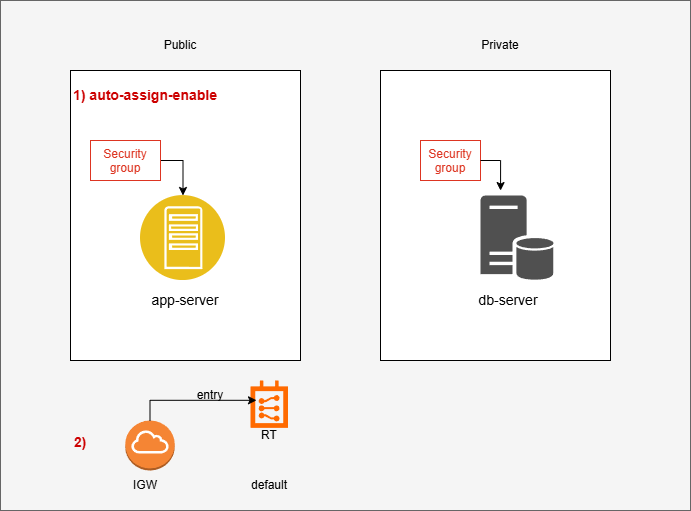

The diagram above was exported from draw.io. Its source (the exported page's mxGraphModel, read from the mxfile embedded in the PNG):
<mxGraphModel dx="1030" dy="562" grid="1" gridSize="10" guides="1" tooltips="1" connect="1" arrows="1" fold="1" page="1" pageScale="1" pageWidth="850" pageHeight="1100" math="0" shadow="0">
  <root>
    <mxCell id="0" />
    <mxCell id="1" parent="0" />
    <mxCell id="QU3Yj_LRtvIFElcsHeLh-2" parent="1" style="whiteSpace=wrap;html=1;rounded=0;fillColor=#f5f5f5;strokeColor=#666666;fontColor=#333333;" value="" vertex="1">
      <mxGeometry height="510" width="690" x="50" y="30" as="geometry" />
    </mxCell>
    <mxCell id="QU3Yj_LRtvIFElcsHeLh-4" parent="1" style="rounded=0;whiteSpace=wrap;html=1;direction=south;" value="" vertex="1">
      <mxGeometry height="290" width="230" x="120" y="100" as="geometry" />
    </mxCell>
    <mxCell id="QU3Yj_LRtvIFElcsHeLh-6" parent="1" style="rounded=0;whiteSpace=wrap;html=1;direction=south;" value="" vertex="1">
      <mxGeometry height="290" width="230" x="430" y="100" as="geometry" />
    </mxCell>
    <mxCell id="QU3Yj_LRtvIFElcsHeLh-8" parent="1" style="text;html=1;whiteSpace=wrap;strokeColor=none;fillColor=none;align=center;verticalAlign=middle;rounded=0;" value="Public" vertex="1">
      <mxGeometry height="30" width="60" x="200" y="60" as="geometry" />
    </mxCell>
    <mxCell id="QU3Yj_LRtvIFElcsHeLh-9" parent="1" style="text;html=1;whiteSpace=wrap;strokeColor=none;fillColor=none;align=center;verticalAlign=middle;rounded=0;" value="Private" vertex="1">
      <mxGeometry height="30" width="60" x="520" y="60" as="geometry" />
    </mxCell>
    <mxCell id="QU3Yj_LRtvIFElcsHeLh-15" edge="1" parent="1" source="QU3Yj_LRtvIFElcsHeLh-10" style="edgeStyle=orthogonalEdgeStyle;rounded=0;orthogonalLoop=1;jettySize=auto;html=1;exitX=1;exitY=0.5;exitDx=0;exitDy=0;" target="QU3Yj_LRtvIFElcsHeLh-12">
      <mxGeometry relative="1" as="geometry" />
    </mxCell>
    <mxCell id="QU3Yj_LRtvIFElcsHeLh-10" parent="1" style="fillColor=none;strokeColor=#DD3522;verticalAlign=top;fontStyle=0;fontColor=#DD3522;whiteSpace=wrap;html=1;" value="Security group" vertex="1">
      <mxGeometry height="40" width="70" x="140" y="170" as="geometry" />
    </mxCell>
    <mxCell id="QU3Yj_LRtvIFElcsHeLh-11" parent="1" style="fillColor=none;strokeColor=#DD3522;verticalAlign=top;fontStyle=0;fontColor=#DD3522;whiteSpace=wrap;html=1;" value="Security group" vertex="1">
      <mxGeometry height="40" width="60" x="470" y="170" as="geometry" />
    </mxCell>
    <mxCell id="QU3Yj_LRtvIFElcsHeLh-12" parent="1" style="image;aspect=fixed;perimeter=ellipsePerimeter;html=1;align=center;shadow=0;dashed=0;fontColor=#4277BB;labelBackgroundColor=default;fontSize=12;spacingTop=3;image=img/lib/ibm/applications/app_server.svg;" value="" vertex="1">
      <mxGeometry height="85" width="85" x="190" y="225" as="geometry" />
    </mxCell>
    <mxCell id="QU3Yj_LRtvIFElcsHeLh-14" parent="1" style="sketch=0;shadow=0;dashed=0;html=1;strokeColor=none;fillColor=#505050;labelPosition=center;verticalLabelPosition=bottom;verticalAlign=top;outlineConnect=0;align=center;shape=mxgraph.office.databases.database_server;" value="" vertex="1">
      <mxGeometry height="85" width="73" x="530" y="225" as="geometry" />
    </mxCell>
    <mxCell id="QU3Yj_LRtvIFElcsHeLh-17" edge="1" parent="1" source="QU3Yj_LRtvIFElcsHeLh-11" style="edgeStyle=orthogonalEdgeStyle;rounded=0;orthogonalLoop=1;jettySize=auto;html=1;exitX=1;exitY=0.5;exitDx=0;exitDy=0;entryX=0.414;entryY=0.478;entryDx=0;entryDy=0;entryPerimeter=0;" target="QU3Yj_LRtvIFElcsHeLh-6">
      <mxGeometry relative="1" as="geometry" />
    </mxCell>
    <mxCell id="QU3Yj_LRtvIFElcsHeLh-18" parent="1" style="text;html=1;whiteSpace=wrap;strokeColor=none;fillColor=none;align=center;verticalAlign=middle;rounded=0;" value="&lt;span style=&quot;color: rgb(204, 0, 0);&quot;&gt;&lt;b&gt;&lt;font style=&quot;font-size: 14px;&quot;&gt;1) auto-assign-enable&lt;/font&gt;&lt;/b&gt;&lt;/span&gt;" vertex="1">
      <mxGeometry height="30" width="190" x="100" y="110" as="geometry" />
    </mxCell>
    <mxCell id="QU3Yj_LRtvIFElcsHeLh-19" parent="1" style="text;html=1;whiteSpace=wrap;strokeColor=none;fillColor=none;align=center;verticalAlign=middle;rounded=0;" value="&lt;font style=&quot;font-size: 14px;&quot;&gt;app-server&lt;/font&gt;" vertex="1">
      <mxGeometry height="40" width="90" x="190" y="310" as="geometry" />
    </mxCell>
    <mxCell id="QU3Yj_LRtvIFElcsHeLh-20" parent="1" style="text;html=1;whiteSpace=wrap;strokeColor=none;fillColor=none;align=center;verticalAlign=middle;rounded=0;" value="&lt;font style=&quot;font-size: 14px;&quot;&gt;db-server&lt;/font&gt;" vertex="1">
      <mxGeometry height="40" width="90" x="513" y="310" as="geometry" />
    </mxCell>
    <mxCell id="QU3Yj_LRtvIFElcsHeLh-21" parent="1" style="outlineConnect=0;dashed=0;verticalLabelPosition=bottom;verticalAlign=top;align=center;html=1;shape=mxgraph.aws3.internet_gateway;fillColor=#F58534;gradientColor=none;" value="" vertex="1">
      <mxGeometry height="50" width="49.5" x="174.75" y="450" as="geometry" />
    </mxCell>
    <mxCell id="QU3Yj_LRtvIFElcsHeLh-22" parent="1" style="text;html=1;whiteSpace=wrap;strokeColor=none;fillColor=none;align=center;verticalAlign=middle;rounded=0;" value="IGW" vertex="1">
      <mxGeometry height="30" width="60" x="165" y="500" as="geometry" />
    </mxCell>
    <mxCell id="QU3Yj_LRtvIFElcsHeLh-24" parent="1" style="points=[];aspect=fixed;html=1;align=center;shadow=0;dashed=0;fillColor=#FF6A00;strokeColor=none;shape=mxgraph.alibaba_cloud.route_table;" value="" vertex="1">
      <mxGeometry height="47.400000000000006" width="37.5" x="300" y="410" as="geometry" />
    </mxCell>
    <mxCell id="QU3Yj_LRtvIFElcsHeLh-25" edge="1" parent="1" source="QU3Yj_LRtvIFElcsHeLh-21" style="edgeStyle=orthogonalEdgeStyle;rounded=0;orthogonalLoop=1;jettySize=auto;html=1;exitX=0.5;exitY=0;exitDx=0;exitDy=0;exitPerimeter=0;entryX=0.16;entryY=0.418;entryDx=0;entryDy=0;entryPerimeter=0;" target="QU3Yj_LRtvIFElcsHeLh-24">
      <mxGeometry relative="1" as="geometry" />
    </mxCell>
    <mxCell id="QU3Yj_LRtvIFElcsHeLh-26" parent="1" style="text;html=1;whiteSpace=wrap;strokeColor=none;fillColor=none;align=center;verticalAlign=middle;rounded=0;" value="RT" vertex="1">
      <mxGeometry height="30" width="60" x="288.75" y="450" as="geometry" />
    </mxCell>
    <mxCell id="QU3Yj_LRtvIFElcsHeLh-27" parent="1" style="text;html=1;whiteSpace=wrap;strokeColor=none;fillColor=none;align=center;verticalAlign=middle;rounded=0;" value="entry" vertex="1">
      <mxGeometry height="30" width="60" x="230" y="410" as="geometry" />
    </mxCell>
    <mxCell id="QU3Yj_LRtvIFElcsHeLh-28" parent="1" style="text;html=1;whiteSpace=wrap;strokeColor=none;fillColor=none;align=center;verticalAlign=middle;rounded=0;" value="default" vertex="1">
      <mxGeometry height="30" width="60" x="288.75" y="500" as="geometry" />
    </mxCell>
    <mxCell id="QU3Yj_LRtvIFElcsHeLh-30" parent="1" style="text;html=1;whiteSpace=wrap;strokeColor=none;fillColor=none;align=center;verticalAlign=middle;rounded=0;" value="&lt;span style=&quot;color: rgb(204, 0, 0);&quot;&gt;&lt;font style=&quot;font-size: 14px;&quot;&gt;&lt;b&gt;2)&lt;/b&gt;&lt;/font&gt;&lt;/span&gt;" vertex="1">
      <mxGeometry height="30" width="60" x="100" y="457.4" as="geometry" />
    </mxCell>
  </root>
</mxGraphModel>